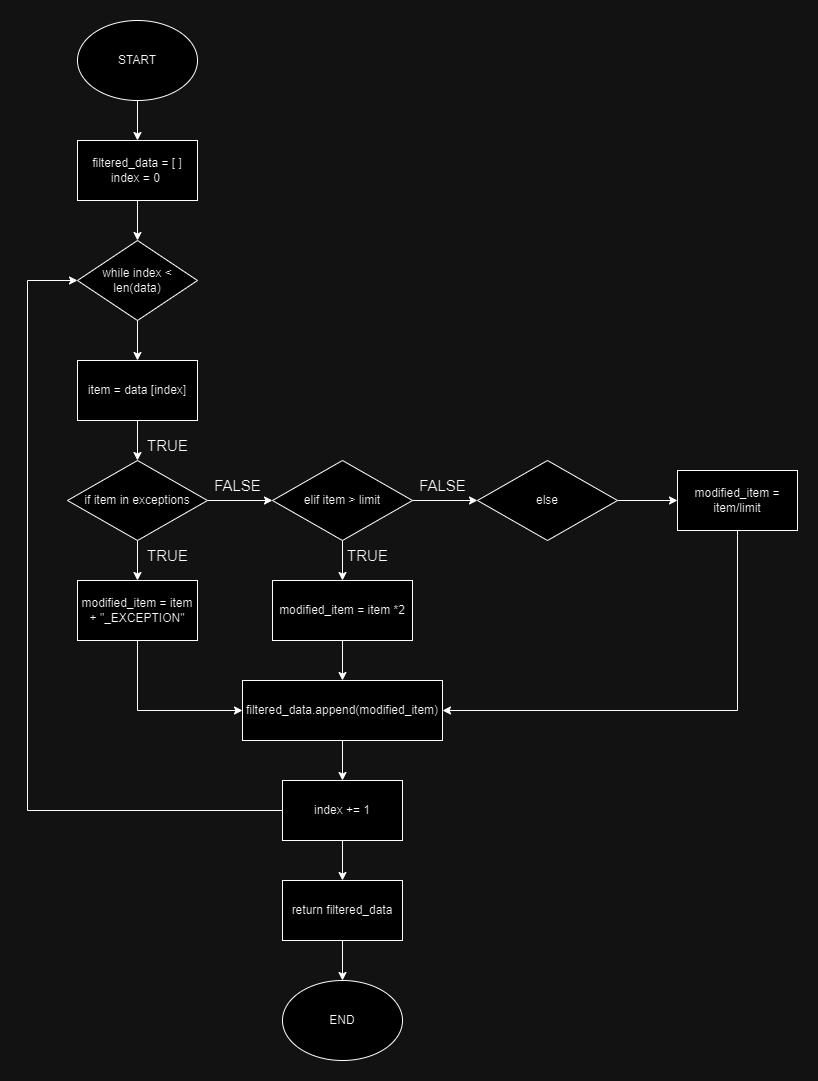

The diagram above was exported from draw.io. Its source (the exported page's mxGraphModel, read from the mxfile embedded in the PNG):
<mxGraphModel dx="826" dy="1201" grid="1" gridSize="10" guides="1" tooltips="1" connect="1" arrows="1" fold="1" page="1" pageScale="1" pageWidth="850" pageHeight="1100" math="0" shadow="0">
  <root>
    <mxCell id="0" />
    <mxCell id="1" parent="0" />
    <mxCell id="2ce3qyEcRDSVZLZFZuGy-8" style="edgeStyle=orthogonalEdgeStyle;rounded=0;orthogonalLoop=1;jettySize=auto;html=1;entryX=0.5;entryY=0;entryDx=0;entryDy=0;" edge="1" parent="1" source="2ce3qyEcRDSVZLZFZuGy-1" target="2ce3qyEcRDSVZLZFZuGy-2">
      <mxGeometry relative="1" as="geometry" />
    </mxCell>
    <mxCell id="2ce3qyEcRDSVZLZFZuGy-1" value="START" style="ellipse;whiteSpace=wrap;html=1;" vertex="1" parent="1">
      <mxGeometry x="250" y="100" width="120" height="80" as="geometry" />
    </mxCell>
    <mxCell id="2ce3qyEcRDSVZLZFZuGy-9" style="edgeStyle=orthogonalEdgeStyle;rounded=0;orthogonalLoop=1;jettySize=auto;html=1;exitX=0.5;exitY=1;exitDx=0;exitDy=0;entryX=0.5;entryY=0;entryDx=0;entryDy=0;" edge="1" parent="1" source="2ce3qyEcRDSVZLZFZuGy-2" target="2ce3qyEcRDSVZLZFZuGy-4">
      <mxGeometry relative="1" as="geometry" />
    </mxCell>
    <mxCell id="2ce3qyEcRDSVZLZFZuGy-2" value="filtered_data = [ ]&lt;br&gt;index = 0&amp;nbsp;" style="rounded=0;whiteSpace=wrap;html=1;" vertex="1" parent="1">
      <mxGeometry x="250" y="220" width="120" height="60" as="geometry" />
    </mxCell>
    <mxCell id="2ce3qyEcRDSVZLZFZuGy-10" style="edgeStyle=orthogonalEdgeStyle;rounded=0;orthogonalLoop=1;jettySize=auto;html=1;exitX=0.5;exitY=1;exitDx=0;exitDy=0;entryX=0.5;entryY=0;entryDx=0;entryDy=0;" edge="1" parent="1" source="2ce3qyEcRDSVZLZFZuGy-4" target="2ce3qyEcRDSVZLZFZuGy-5">
      <mxGeometry relative="1" as="geometry" />
    </mxCell>
    <mxCell id="2ce3qyEcRDSVZLZFZuGy-4" value="while index &amp;lt; len(data)" style="rhombus;whiteSpace=wrap;html=1;" vertex="1" parent="1">
      <mxGeometry x="250" y="320" width="120" height="80" as="geometry" />
    </mxCell>
    <mxCell id="2ce3qyEcRDSVZLZFZuGy-11" style="edgeStyle=orthogonalEdgeStyle;rounded=0;orthogonalLoop=1;jettySize=auto;html=1;exitX=0.5;exitY=1;exitDx=0;exitDy=0;entryX=0.5;entryY=0;entryDx=0;entryDy=0;" edge="1" parent="1" source="2ce3qyEcRDSVZLZFZuGy-5" target="2ce3qyEcRDSVZLZFZuGy-6">
      <mxGeometry relative="1" as="geometry" />
    </mxCell>
    <mxCell id="2ce3qyEcRDSVZLZFZuGy-5" value="item = data [index]" style="rounded=0;whiteSpace=wrap;html=1;" vertex="1" parent="1">
      <mxGeometry x="250" y="440" width="120" height="60" as="geometry" />
    </mxCell>
    <mxCell id="2ce3qyEcRDSVZLZFZuGy-12" style="edgeStyle=orthogonalEdgeStyle;rounded=0;orthogonalLoop=1;jettySize=auto;html=1;exitX=0.5;exitY=1;exitDx=0;exitDy=0;entryX=0.5;entryY=0;entryDx=0;entryDy=0;" edge="1" parent="1" source="2ce3qyEcRDSVZLZFZuGy-6" target="2ce3qyEcRDSVZLZFZuGy-7">
      <mxGeometry relative="1" as="geometry" />
    </mxCell>
    <mxCell id="2ce3qyEcRDSVZLZFZuGy-18" style="edgeStyle=orthogonalEdgeStyle;rounded=0;orthogonalLoop=1;jettySize=auto;html=1;exitX=1;exitY=0.5;exitDx=0;exitDy=0;entryX=0;entryY=0.5;entryDx=0;entryDy=0;" edge="1" parent="1" source="2ce3qyEcRDSVZLZFZuGy-6" target="2ce3qyEcRDSVZLZFZuGy-15">
      <mxGeometry relative="1" as="geometry" />
    </mxCell>
    <mxCell id="2ce3qyEcRDSVZLZFZuGy-6" value="if item in exceptions" style="rhombus;whiteSpace=wrap;html=1;" vertex="1" parent="1">
      <mxGeometry x="240" y="540" width="140" height="80" as="geometry" />
    </mxCell>
    <mxCell id="2ce3qyEcRDSVZLZFZuGy-31" style="edgeStyle=orthogonalEdgeStyle;rounded=0;orthogonalLoop=1;jettySize=auto;html=1;exitX=0.5;exitY=1;exitDx=0;exitDy=0;entryX=0;entryY=0.5;entryDx=0;entryDy=0;" edge="1" parent="1" source="2ce3qyEcRDSVZLZFZuGy-7" target="2ce3qyEcRDSVZLZFZuGy-30">
      <mxGeometry relative="1" as="geometry" />
    </mxCell>
    <mxCell id="2ce3qyEcRDSVZLZFZuGy-7" value="modified_item = item + &quot;_EXCEPTION&quot;" style="rounded=0;whiteSpace=wrap;html=1;" vertex="1" parent="1">
      <mxGeometry x="250" y="660" width="120" height="60" as="geometry" />
    </mxCell>
    <mxCell id="2ce3qyEcRDSVZLZFZuGy-13" value="&lt;font style=&quot;font-size: 15px;&quot;&gt;TRUE&lt;/font&gt;" style="text;html=1;align=center;verticalAlign=middle;resizable=0;points=[];autosize=1;strokeColor=none;fillColor=none;" vertex="1" parent="1">
      <mxGeometry x="310" y="620" width="60" height="30" as="geometry" />
    </mxCell>
    <mxCell id="2ce3qyEcRDSVZLZFZuGy-32" style="edgeStyle=orthogonalEdgeStyle;rounded=0;orthogonalLoop=1;jettySize=auto;html=1;exitX=0.5;exitY=1;exitDx=0;exitDy=0;entryX=0.5;entryY=0;entryDx=0;entryDy=0;" edge="1" parent="1" source="2ce3qyEcRDSVZLZFZuGy-14" target="2ce3qyEcRDSVZLZFZuGy-30">
      <mxGeometry relative="1" as="geometry" />
    </mxCell>
    <mxCell id="2ce3qyEcRDSVZLZFZuGy-14" value="modified_item = item *2" style="rounded=0;whiteSpace=wrap;html=1;" vertex="1" parent="1">
      <mxGeometry x="445" y="660" width="140" height="60" as="geometry" />
    </mxCell>
    <mxCell id="2ce3qyEcRDSVZLZFZuGy-17" style="edgeStyle=orthogonalEdgeStyle;rounded=0;orthogonalLoop=1;jettySize=auto;html=1;exitX=0.5;exitY=1;exitDx=0;exitDy=0;entryX=0.5;entryY=0;entryDx=0;entryDy=0;" edge="1" parent="1" source="2ce3qyEcRDSVZLZFZuGy-15" target="2ce3qyEcRDSVZLZFZuGy-14">
      <mxGeometry relative="1" as="geometry" />
    </mxCell>
    <mxCell id="2ce3qyEcRDSVZLZFZuGy-22" style="edgeStyle=orthogonalEdgeStyle;rounded=0;orthogonalLoop=1;jettySize=auto;html=1;exitX=1;exitY=0.5;exitDx=0;exitDy=0;entryX=0;entryY=0.5;entryDx=0;entryDy=0;" edge="1" parent="1" source="2ce3qyEcRDSVZLZFZuGy-15" target="2ce3qyEcRDSVZLZFZuGy-21">
      <mxGeometry relative="1" as="geometry" />
    </mxCell>
    <mxCell id="2ce3qyEcRDSVZLZFZuGy-15" value="elif item &amp;gt; limit" style="rhombus;whiteSpace=wrap;html=1;" vertex="1" parent="1">
      <mxGeometry x="445" y="540" width="140" height="80" as="geometry" />
    </mxCell>
    <mxCell id="2ce3qyEcRDSVZLZFZuGy-19" value="&lt;font style=&quot;font-size: 15px;&quot;&gt;TRUE&lt;/font&gt;" style="text;html=1;align=center;verticalAlign=middle;resizable=0;points=[];autosize=1;strokeColor=none;fillColor=none;" vertex="1" parent="1">
      <mxGeometry x="510" y="620" width="60" height="30" as="geometry" />
    </mxCell>
    <mxCell id="2ce3qyEcRDSVZLZFZuGy-20" value="&lt;font style=&quot;font-size: 15px;&quot;&gt;FALSE&lt;/font&gt;" style="text;html=1;align=center;verticalAlign=middle;resizable=0;points=[];autosize=1;strokeColor=none;fillColor=none;" vertex="1" parent="1">
      <mxGeometry x="375" y="550" width="70" height="30" as="geometry" />
    </mxCell>
    <mxCell id="2ce3qyEcRDSVZLZFZuGy-28" style="edgeStyle=orthogonalEdgeStyle;rounded=0;orthogonalLoop=1;jettySize=auto;html=1;exitX=1;exitY=0.5;exitDx=0;exitDy=0;entryX=0;entryY=0.5;entryDx=0;entryDy=0;" edge="1" parent="1" source="2ce3qyEcRDSVZLZFZuGy-21" target="2ce3qyEcRDSVZLZFZuGy-25">
      <mxGeometry relative="1" as="geometry" />
    </mxCell>
    <mxCell id="2ce3qyEcRDSVZLZFZuGy-21" value="else" style="rhombus;whiteSpace=wrap;html=1;" vertex="1" parent="1">
      <mxGeometry x="650" y="540" width="140" height="80" as="geometry" />
    </mxCell>
    <mxCell id="2ce3qyEcRDSVZLZFZuGy-23" value="&lt;font style=&quot;font-size: 15px;&quot;&gt;FALSE&lt;/font&gt;" style="text;html=1;align=center;verticalAlign=middle;resizable=0;points=[];autosize=1;strokeColor=none;fillColor=none;" vertex="1" parent="1">
      <mxGeometry x="580" y="550" width="70" height="30" as="geometry" />
    </mxCell>
    <mxCell id="2ce3qyEcRDSVZLZFZuGy-33" style="edgeStyle=orthogonalEdgeStyle;rounded=0;orthogonalLoop=1;jettySize=auto;html=1;exitX=0.5;exitY=1;exitDx=0;exitDy=0;entryX=1;entryY=0.5;entryDx=0;entryDy=0;" edge="1" parent="1" source="2ce3qyEcRDSVZLZFZuGy-25" target="2ce3qyEcRDSVZLZFZuGy-30">
      <mxGeometry relative="1" as="geometry" />
    </mxCell>
    <mxCell id="2ce3qyEcRDSVZLZFZuGy-25" value="modified_item = item/limit" style="rounded=0;whiteSpace=wrap;html=1;" vertex="1" parent="1">
      <mxGeometry x="850" y="550" width="120" height="60" as="geometry" />
    </mxCell>
    <mxCell id="2ce3qyEcRDSVZLZFZuGy-38" style="edgeStyle=orthogonalEdgeStyle;rounded=0;orthogonalLoop=1;jettySize=auto;html=1;exitX=0.5;exitY=1;exitDx=0;exitDy=0;entryX=0.5;entryY=0;entryDx=0;entryDy=0;" edge="1" parent="1" source="2ce3qyEcRDSVZLZFZuGy-30" target="2ce3qyEcRDSVZLZFZuGy-34">
      <mxGeometry relative="1" as="geometry" />
    </mxCell>
    <mxCell id="2ce3qyEcRDSVZLZFZuGy-30" value="filtered_data.append(modified_item)" style="rounded=0;whiteSpace=wrap;html=1;" vertex="1" parent="1">
      <mxGeometry x="415" y="760" width="200" height="60" as="geometry" />
    </mxCell>
    <mxCell id="2ce3qyEcRDSVZLZFZuGy-39" style="edgeStyle=orthogonalEdgeStyle;rounded=0;orthogonalLoop=1;jettySize=auto;html=1;exitX=0.5;exitY=1;exitDx=0;exitDy=0;entryX=0.5;entryY=0;entryDx=0;entryDy=0;" edge="1" parent="1" source="2ce3qyEcRDSVZLZFZuGy-34" target="2ce3qyEcRDSVZLZFZuGy-36">
      <mxGeometry relative="1" as="geometry" />
    </mxCell>
    <mxCell id="2ce3qyEcRDSVZLZFZuGy-41" style="edgeStyle=orthogonalEdgeStyle;rounded=0;orthogonalLoop=1;jettySize=auto;html=1;exitX=0;exitY=0.5;exitDx=0;exitDy=0;entryX=0;entryY=0.5;entryDx=0;entryDy=0;" edge="1" parent="1" source="2ce3qyEcRDSVZLZFZuGy-34" target="2ce3qyEcRDSVZLZFZuGy-4">
      <mxGeometry relative="1" as="geometry">
        <Array as="points">
          <mxPoint x="200" y="890" />
          <mxPoint x="200" y="360" />
        </Array>
      </mxGeometry>
    </mxCell>
    <mxCell id="2ce3qyEcRDSVZLZFZuGy-34" value="index += 1" style="rounded=0;whiteSpace=wrap;html=1;" vertex="1" parent="1">
      <mxGeometry x="455" y="860" width="120" height="60" as="geometry" />
    </mxCell>
    <mxCell id="2ce3qyEcRDSVZLZFZuGy-35" value="END" style="ellipse;whiteSpace=wrap;html=1;" vertex="1" parent="1">
      <mxGeometry x="455" y="1060" width="120" height="80" as="geometry" />
    </mxCell>
    <mxCell id="2ce3qyEcRDSVZLZFZuGy-40" style="edgeStyle=orthogonalEdgeStyle;rounded=0;orthogonalLoop=1;jettySize=auto;html=1;exitX=0.5;exitY=1;exitDx=0;exitDy=0;entryX=0.5;entryY=0;entryDx=0;entryDy=0;" edge="1" parent="1" source="2ce3qyEcRDSVZLZFZuGy-36" target="2ce3qyEcRDSVZLZFZuGy-35">
      <mxGeometry relative="1" as="geometry" />
    </mxCell>
    <mxCell id="2ce3qyEcRDSVZLZFZuGy-36" value="return filtered_data" style="rounded=0;whiteSpace=wrap;html=1;" vertex="1" parent="1">
      <mxGeometry x="455" y="960" width="120" height="60" as="geometry" />
    </mxCell>
    <mxCell id="2ce3qyEcRDSVZLZFZuGy-42" value="&lt;font style=&quot;font-size: 15px;&quot;&gt;TRUE&lt;/font&gt;" style="text;html=1;align=center;verticalAlign=middle;resizable=0;points=[];autosize=1;strokeColor=none;fillColor=none;" vertex="1" parent="1">
      <mxGeometry x="310" y="510" width="60" height="30" as="geometry" />
    </mxCell>
  </root>
</mxGraphModel>